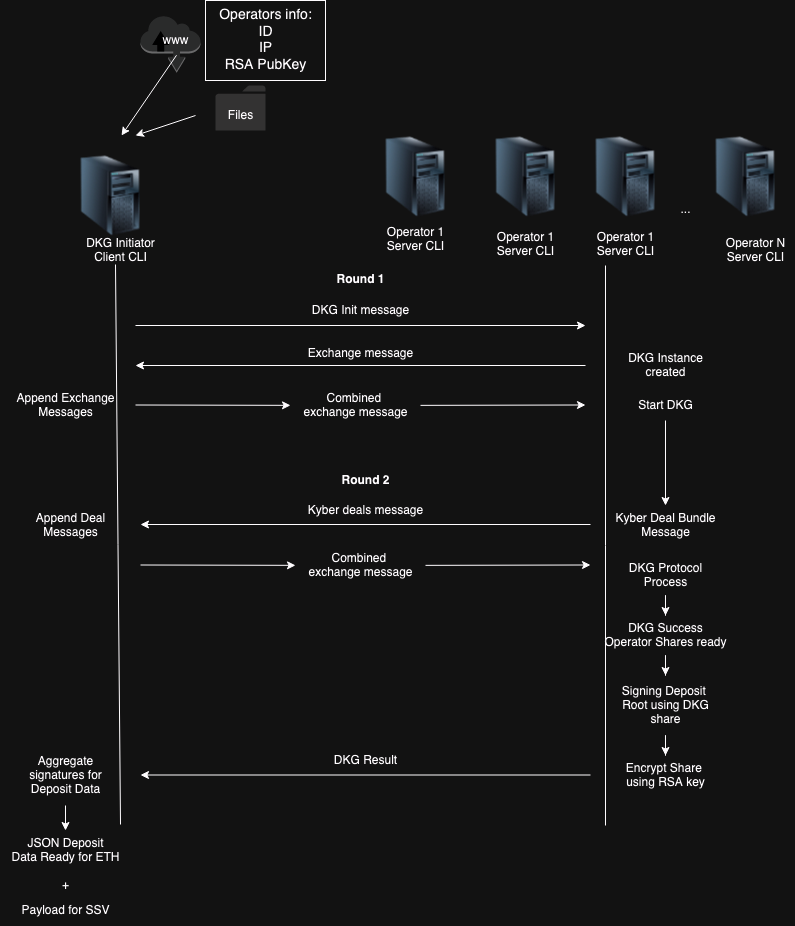

The diagram above was exported from draw.io. Its source (the exported page's mxGraphModel, read from the mxfile embedded in the PNG):
<mxGraphModel dx="1319" dy="729" grid="1" gridSize="10" guides="1" tooltips="1" connect="1" arrows="1" fold="1" page="1" pageScale="1" pageWidth="850" pageHeight="1100" math="0" shadow="0">
  <root>
    <mxCell id="0" />
    <mxCell id="1" parent="0" />
    <mxCell id="IlkzK1_zhlc2ED1LKRK5-1" value="" style="image;html=1;image=img/lib/clip_art/computers/Server_Tower_128x128.png" parent="1" vertex="1">
      <mxGeometry x="95" y="210" width="80" height="80" as="geometry" />
    </mxCell>
    <mxCell id="IlkzK1_zhlc2ED1LKRK5-2" value="&lt;div&gt;DKG Initiator&lt;/div&gt;&lt;div&gt;Client CLI&lt;/div&gt;" style="text;html=1;align=center;verticalAlign=middle;resizable=0;points=[];autosize=1;strokeColor=none;fillColor=none;" parent="1" vertex="1">
      <mxGeometry x="100" y="285" width="90" height="40" as="geometry" />
    </mxCell>
    <mxCell id="IlkzK1_zhlc2ED1LKRK5-3" value="" style="image;html=1;image=img/lib/clip_art/computers/Server_Tower_128x128.png" parent="1" vertex="1">
      <mxGeometry x="400" y="191" width="80" height="80" as="geometry" />
    </mxCell>
    <mxCell id="IlkzK1_zhlc2ED1LKRK5-5" value="&lt;div&gt;Operator 1&lt;/div&gt;&lt;div&gt;Server CLI&lt;/div&gt;" style="text;html=1;align=center;verticalAlign=middle;resizable=0;points=[];autosize=1;strokeColor=none;fillColor=none;" parent="1" vertex="1">
      <mxGeometry x="400" y="274" width="80" height="40" as="geometry" />
    </mxCell>
    <mxCell id="IlkzK1_zhlc2ED1LKRK5-6" value="" style="image;html=1;image=img/lib/clip_art/computers/Server_Tower_128x128.png" parent="1" vertex="1">
      <mxGeometry x="510" y="191" width="80" height="80" as="geometry" />
    </mxCell>
    <mxCell id="IlkzK1_zhlc2ED1LKRK5-7" value="" style="endArrow=classic;html=1;rounded=0;" parent="1" edge="1">
      <mxGeometry width="50" height="50" relative="1" as="geometry">
        <mxPoint x="160" y="380" as="sourcePoint" />
        <mxPoint x="610" y="380" as="targetPoint" />
      </mxGeometry>
    </mxCell>
    <mxCell id="IlkzK1_zhlc2ED1LKRK5-9" value="" style="image;html=1;image=img/lib/clip_art/computers/Server_Tower_128x128.png" parent="1" vertex="1">
      <mxGeometry x="610" y="191" width="80" height="80" as="geometry" />
    </mxCell>
    <mxCell id="IlkzK1_zhlc2ED1LKRK5-12" value="" style="image;html=1;image=img/lib/clip_art/computers/Server_Tower_128x128.png" parent="1" vertex="1">
      <mxGeometry x="730" y="191" width="80" height="80" as="geometry" />
    </mxCell>
    <mxCell id="IlkzK1_zhlc2ED1LKRK5-15" value="..." style="text;html=1;align=center;verticalAlign=middle;resizable=0;points=[];autosize=1;strokeColor=none;fillColor=none;" parent="1" vertex="1">
      <mxGeometry x="695" y="249" width="30" height="30" as="geometry" />
    </mxCell>
    <mxCell id="_KZljH_Y_gnQfvsAWFD0-2" value="" style="endArrow=none;html=1;rounded=0;" parent="1" edge="1">
      <mxGeometry width="50" height="50" relative="1" as="geometry">
        <mxPoint x="145" y="879" as="sourcePoint" />
        <mxPoint x="140" y="319" as="targetPoint" />
      </mxGeometry>
    </mxCell>
    <mxCell id="_KZljH_Y_gnQfvsAWFD0-3" value="" style="endArrow=none;html=1;rounded=0;" parent="1" edge="1">
      <mxGeometry width="50" height="50" relative="1" as="geometry">
        <mxPoint x="630" y="880" as="sourcePoint" />
        <mxPoint x="630" y="320" as="targetPoint" />
      </mxGeometry>
    </mxCell>
    <mxCell id="_KZljH_Y_gnQfvsAWFD0-4" value="&lt;div&gt;Operator 1&lt;/div&gt;&lt;div&gt;Server CLI&lt;/div&gt;" style="text;html=1;align=center;verticalAlign=middle;resizable=0;points=[];autosize=1;strokeColor=none;fillColor=none;" parent="1" vertex="1">
      <mxGeometry x="510" y="279" width="80" height="40" as="geometry" />
    </mxCell>
    <mxCell id="_KZljH_Y_gnQfvsAWFD0-5" value="&lt;div&gt;Operator 1&lt;/div&gt;&lt;div&gt;Server CLI&lt;/div&gt;" style="text;html=1;align=center;verticalAlign=middle;resizable=0;points=[];autosize=1;strokeColor=none;fillColor=none;" parent="1" vertex="1">
      <mxGeometry x="610" y="279" width="80" height="40" as="geometry" />
    </mxCell>
    <mxCell id="_KZljH_Y_gnQfvsAWFD0-6" value="&lt;div&gt;Operator N&lt;br&gt;&lt;/div&gt;&lt;div&gt;Server CLI&lt;/div&gt;" style="text;html=1;align=center;verticalAlign=middle;resizable=0;points=[];autosize=1;strokeColor=none;fillColor=none;" parent="1" vertex="1">
      <mxGeometry x="740" y="285" width="80" height="40" as="geometry" />
    </mxCell>
    <mxCell id="_KZljH_Y_gnQfvsAWFD0-7" value="" style="edgeStyle=none;orthogonalLoop=1;jettySize=auto;html=1;rounded=0;" parent="1" edge="1">
      <mxGeometry width="100" relative="1" as="geometry">
        <mxPoint x="220" y="170" as="sourcePoint" />
        <mxPoint x="160" y="190" as="targetPoint" />
        <Array as="points" />
      </mxGeometry>
    </mxCell>
    <mxCell id="_KZljH_Y_gnQfvsAWFD0-11" value="" style="sketch=0;pointerEvents=1;shadow=0;dashed=0;html=1;strokeColor=none;labelPosition=center;verticalLabelPosition=bottom;verticalAlign=top;outlineConnect=0;align=center;shape=mxgraph.office.concepts.folder;fillColor=#CCCBCB;" parent="1" vertex="1">
      <mxGeometry x="240" y="140" width="50" height="45" as="geometry" />
    </mxCell>
    <mxCell id="_KZljH_Y_gnQfvsAWFD0-12" value="Files" style="text;html=1;align=center;verticalAlign=middle;resizable=0;points=[];autosize=1;strokeColor=none;fillColor=none;" parent="1" vertex="1">
      <mxGeometry x="240" y="155" width="50" height="30" as="geometry" />
    </mxCell>
    <mxCell id="_KZljH_Y_gnQfvsAWFD0-13" value="" style="outlineConnect=0;dashed=0;verticalLabelPosition=bottom;verticalAlign=top;align=center;html=1;shape=mxgraph.aws3.internet;fillColor=#D2D3D3;gradientColor=none;" parent="1" vertex="1">
      <mxGeometry x="165" y="70" width="60" height="57.25" as="geometry" />
    </mxCell>
    <mxCell id="_KZljH_Y_gnQfvsAWFD0-14" value="&lt;div&gt;www&lt;/div&gt;" style="text;html=1;align=center;verticalAlign=middle;resizable=0;points=[];autosize=1;strokeColor=none;fillColor=none;" parent="1" vertex="1">
      <mxGeometry x="175" y="80" width="50" height="30" as="geometry" />
    </mxCell>
    <mxCell id="_KZljH_Y_gnQfvsAWFD0-15" value="" style="edgeStyle=none;orthogonalLoop=1;jettySize=auto;html=1;rounded=0;exitX=0.52;exitY=0.992;exitDx=0;exitDy=0;exitPerimeter=0;" parent="1" source="_KZljH_Y_gnQfvsAWFD0-14" edge="1">
      <mxGeometry width="100" relative="1" as="geometry">
        <mxPoint x="144.5" y="161" as="sourcePoint" />
        <mxPoint x="146" y="190" as="targetPoint" />
        <Array as="points" />
      </mxGeometry>
    </mxCell>
    <mxCell id="_KZljH_Y_gnQfvsAWFD0-16" value="&lt;div style=&quot;font-size: 14px;&quot;&gt;Operators info:&lt;/div&gt;&lt;div style=&quot;font-size: 14px;&quot;&gt;ID&lt;/div&gt;&lt;div style=&quot;font-size: 14px;&quot;&gt;IP&lt;/div&gt;&lt;div style=&quot;font-size: 14px;&quot;&gt;RSA PubKey&lt;br style=&quot;font-size: 14px;&quot;&gt;&lt;/div&gt;" style="text;html=1;align=center;verticalAlign=middle;resizable=0;points=[];autosize=1;strokeColor=#000000;fillColor=none;fontSize=14;" parent="1" vertex="1">
      <mxGeometry x="230" y="55" width="120" height="80" as="geometry" />
    </mxCell>
    <mxCell id="_KZljH_Y_gnQfvsAWFD0-18" value="DKG Init message" style="text;html=1;align=center;verticalAlign=middle;resizable=0;points=[];autosize=1;strokeColor=none;fillColor=none;" parent="1" vertex="1">
      <mxGeometry x="325" y="350" width="120" height="30" as="geometry" />
    </mxCell>
    <mxCell id="_KZljH_Y_gnQfvsAWFD0-19" value="&lt;div&gt;DKG Instance&lt;/div&gt;&lt;div&gt;created&lt;br&gt;&lt;/div&gt;" style="text;html=1;align=center;verticalAlign=middle;resizable=0;points=[];autosize=1;strokeColor=none;fillColor=none;" parent="1" vertex="1">
      <mxGeometry x="640" y="400" width="100" height="40" as="geometry" />
    </mxCell>
    <mxCell id="_KZljH_Y_gnQfvsAWFD0-20" value="" style="edgeStyle=none;orthogonalLoop=1;jettySize=auto;html=1;rounded=0;" parent="1" edge="1">
      <mxGeometry width="100" relative="1" as="geometry">
        <mxPoint x="610" y="420" as="sourcePoint" />
        <mxPoint x="160" y="420" as="targetPoint" />
        <Array as="points" />
      </mxGeometry>
    </mxCell>
    <mxCell id="_KZljH_Y_gnQfvsAWFD0-21" value="&lt;div&gt;Exchange message&lt;/div&gt;" style="text;html=1;align=center;verticalAlign=middle;resizable=0;points=[];autosize=1;strokeColor=none;fillColor=none;" parent="1" vertex="1">
      <mxGeometry x="320" y="393" width="130" height="30" as="geometry" />
    </mxCell>
    <mxCell id="_KZljH_Y_gnQfvsAWFD0-26" value="&lt;div&gt;Append Exchange&lt;/div&gt;&lt;div&gt;Messages&lt;br&gt;&lt;/div&gt;" style="text;html=1;align=center;verticalAlign=middle;resizable=0;points=[];autosize=1;strokeColor=none;fillColor=none;" parent="1" vertex="1">
      <mxGeometry x="30" y="440" width="120" height="40" as="geometry" />
    </mxCell>
    <mxCell id="_KZljH_Y_gnQfvsAWFD0-27" value="" style="endArrow=classic;html=1;rounded=0;" parent="1" source="_KZljH_Y_gnQfvsAWFD0-28" edge="1">
      <mxGeometry width="50" height="50" relative="1" as="geometry">
        <mxPoint x="160" y="459.5" as="sourcePoint" />
        <mxPoint x="610" y="459.5" as="targetPoint" />
      </mxGeometry>
    </mxCell>
    <mxCell id="_KZljH_Y_gnQfvsAWFD0-29" value="" style="endArrow=classic;html=1;rounded=0;" parent="1" target="_KZljH_Y_gnQfvsAWFD0-28" edge="1">
      <mxGeometry width="50" height="50" relative="1" as="geometry">
        <mxPoint x="160" y="459.5" as="sourcePoint" />
        <mxPoint x="610" y="459.5" as="targetPoint" />
      </mxGeometry>
    </mxCell>
    <mxCell id="_KZljH_Y_gnQfvsAWFD0-28" value="&lt;div&gt;Combined&amp;nbsp;&lt;/div&gt;&lt;div&gt;exchange message&lt;/div&gt;" style="text;html=1;align=center;verticalAlign=middle;resizable=0;points=[];autosize=1;strokeColor=none;fillColor=none;" parent="1" vertex="1">
      <mxGeometry x="315" y="440" width="130" height="40" as="geometry" />
    </mxCell>
    <mxCell id="owp3m8P_8py9r8TYu4PK-1" value="" style="edgeStyle=orthogonalEdgeStyle;rounded=0;orthogonalLoop=1;jettySize=auto;html=1;" edge="1" parent="1" source="_KZljH_Y_gnQfvsAWFD0-34" target="_KZljH_Y_gnQfvsAWFD0-37">
      <mxGeometry relative="1" as="geometry" />
    </mxCell>
    <mxCell id="_KZljH_Y_gnQfvsAWFD0-34" value="Start DKG" style="text;html=1;align=center;verticalAlign=middle;resizable=0;points=[];autosize=1;strokeColor=none;fillColor=none;" parent="1" vertex="1">
      <mxGeometry x="650" y="445" width="80" height="30" as="geometry" />
    </mxCell>
    <mxCell id="_KZljH_Y_gnQfvsAWFD0-35" value="Kyber deals message" style="text;html=1;align=center;verticalAlign=middle;resizable=0;points=[];autosize=1;strokeColor=none;fillColor=none;" parent="1" vertex="1">
      <mxGeometry x="320" y="550" width="140" height="30" as="geometry" />
    </mxCell>
    <mxCell id="_KZljH_Y_gnQfvsAWFD0-36" value="" style="edgeStyle=none;orthogonalLoop=1;jettySize=auto;html=1;rounded=0;" parent="1" edge="1">
      <mxGeometry width="100" relative="1" as="geometry">
        <mxPoint x="615" y="579" as="sourcePoint" />
        <mxPoint x="165" y="579" as="targetPoint" />
        <Array as="points" />
      </mxGeometry>
    </mxCell>
    <mxCell id="_KZljH_Y_gnQfvsAWFD0-37" value="&lt;div&gt;Kyber Deal Bundle&lt;br&gt;&lt;/div&gt;&lt;div&gt;Message&lt;br&gt;&lt;/div&gt;" style="text;html=1;align=center;verticalAlign=middle;resizable=0;points=[];autosize=1;strokeColor=none;fillColor=none;" parent="1" vertex="1">
      <mxGeometry x="630" y="560" width="120" height="40" as="geometry" />
    </mxCell>
    <mxCell id="_KZljH_Y_gnQfvsAWFD0-38" value="&lt;div&gt;Append Deal&lt;/div&gt;&lt;div&gt;Messages&lt;br&gt;&lt;/div&gt;" style="text;html=1;align=center;verticalAlign=middle;resizable=0;points=[];autosize=1;strokeColor=none;fillColor=none;" parent="1" vertex="1">
      <mxGeometry x="50" y="560" width="90" height="40" as="geometry" />
    </mxCell>
    <mxCell id="_KZljH_Y_gnQfvsAWFD0-39" value="" style="endArrow=classic;html=1;rounded=0;" parent="1" source="_KZljH_Y_gnQfvsAWFD0-41" edge="1">
      <mxGeometry width="50" height="50" relative="1" as="geometry">
        <mxPoint x="165" y="619.5" as="sourcePoint" />
        <mxPoint x="615" y="619.5" as="targetPoint" />
      </mxGeometry>
    </mxCell>
    <mxCell id="_KZljH_Y_gnQfvsAWFD0-40" value="" style="endArrow=classic;html=1;rounded=0;" parent="1" target="_KZljH_Y_gnQfvsAWFD0-41" edge="1">
      <mxGeometry width="50" height="50" relative="1" as="geometry">
        <mxPoint x="165" y="619.5" as="sourcePoint" />
        <mxPoint x="615" y="619.5" as="targetPoint" />
      </mxGeometry>
    </mxCell>
    <mxCell id="_KZljH_Y_gnQfvsAWFD0-41" value="&lt;div&gt;Combined&amp;nbsp;&lt;/div&gt;&lt;div&gt;exchange message&lt;/div&gt;" style="text;html=1;align=center;verticalAlign=middle;resizable=0;points=[];autosize=1;strokeColor=none;fillColor=none;" parent="1" vertex="1">
      <mxGeometry x="320" y="600" width="130" height="40" as="geometry" />
    </mxCell>
    <mxCell id="_KZljH_Y_gnQfvsAWFD0-42" value="&lt;div&gt;Round 1 &lt;br&gt;&lt;/div&gt;" style="text;html=1;align=center;verticalAlign=middle;resizable=0;points=[];autosize=1;strokeColor=none;fillColor=none;fontStyle=1" parent="1" vertex="1">
      <mxGeometry x="350" y="319" width="70" height="30" as="geometry" />
    </mxCell>
    <mxCell id="_KZljH_Y_gnQfvsAWFD0-43" value="&lt;div&gt;Round 2 &lt;br&gt;&lt;/div&gt;" style="text;html=1;align=center;verticalAlign=middle;resizable=0;points=[];autosize=1;strokeColor=none;fillColor=none;fontStyle=1" parent="1" vertex="1">
      <mxGeometry x="355" y="520" width="70" height="30" as="geometry" />
    </mxCell>
    <mxCell id="uvcEm8zZMSJWt0b9_NNn-9" value="" style="edgeStyle=orthogonalEdgeStyle;rounded=0;orthogonalLoop=1;jettySize=auto;html=1;" parent="1" source="_KZljH_Y_gnQfvsAWFD0-44" target="_KZljH_Y_gnQfvsAWFD0-49" edge="1">
      <mxGeometry relative="1" as="geometry" />
    </mxCell>
    <mxCell id="_KZljH_Y_gnQfvsAWFD0-44" value="&lt;div&gt;DKG Protocol&lt;/div&gt;&lt;div&gt;Process&lt;br&gt; &lt;/div&gt;" style="text;html=1;align=center;verticalAlign=middle;resizable=0;points=[];autosize=1;strokeColor=none;fillColor=none;" parent="1" vertex="1">
      <mxGeometry x="640" y="610" width="100" height="40" as="geometry" />
    </mxCell>
    <mxCell id="_KZljH_Y_gnQfvsAWFD0-45" value="" style="edgeStyle=none;orthogonalLoop=1;jettySize=auto;html=1;rounded=0;" parent="1" edge="1">
      <mxGeometry width="100" relative="1" as="geometry">
        <mxPoint x="615" y="829.5" as="sourcePoint" />
        <mxPoint x="165" y="829.5" as="targetPoint" />
        <Array as="points" />
      </mxGeometry>
    </mxCell>
    <mxCell id="_KZljH_Y_gnQfvsAWFD0-46" value="&lt;div&gt;DKG Result &lt;br&gt;&lt;/div&gt;" style="text;html=1;align=center;verticalAlign=middle;resizable=0;points=[];autosize=1;strokeColor=none;fillColor=none;" parent="1" vertex="1">
      <mxGeometry x="345" y="800" width="90" height="30" as="geometry" />
    </mxCell>
    <mxCell id="uvcEm8zZMSJWt0b9_NNn-3" value="" style="edgeStyle=orthogonalEdgeStyle;rounded=0;orthogonalLoop=1;jettySize=auto;html=1;" parent="1" source="_KZljH_Y_gnQfvsAWFD0-49" target="_KZljH_Y_gnQfvsAWFD0-56" edge="1">
      <mxGeometry relative="1" as="geometry" />
    </mxCell>
    <mxCell id="_KZljH_Y_gnQfvsAWFD0-49" value="&lt;div&gt;DKG Success&lt;/div&gt;&lt;div&gt;Operator Shares ready&lt;br&gt; &lt;/div&gt;" style="text;html=1;align=center;verticalAlign=middle;resizable=0;points=[];autosize=1;strokeColor=none;fillColor=none;" parent="1" vertex="1">
      <mxGeometry x="615" y="670" width="150" height="40" as="geometry" />
    </mxCell>
    <mxCell id="_KZljH_Y_gnQfvsAWFD0-50" value="&lt;div&gt;JSON Deposit&lt;/div&gt;&lt;div&gt;Data Ready for ETH&lt;br&gt;&lt;/div&gt;" style="text;html=1;align=center;verticalAlign=middle;resizable=0;points=[];autosize=1;strokeColor=none;fillColor=none;" parent="1" vertex="1">
      <mxGeometry x="25" y="885" width="130" height="40" as="geometry" />
    </mxCell>
    <mxCell id="uvcEm8zZMSJWt0b9_NNn-11" value="" style="edgeStyle=orthogonalEdgeStyle;rounded=0;orthogonalLoop=1;jettySize=auto;html=1;" parent="1" source="_KZljH_Y_gnQfvsAWFD0-56" target="uvcEm8zZMSJWt0b9_NNn-10" edge="1">
      <mxGeometry relative="1" as="geometry" />
    </mxCell>
    <mxCell id="_KZljH_Y_gnQfvsAWFD0-56" value="&lt;div&gt;Signing Deposit&amp;nbsp;&lt;/div&gt;&lt;div&gt;Root using DKG&lt;/div&gt;&lt;div&gt;share&lt;br&gt;&lt;/div&gt;" style="text;html=1;align=center;verticalAlign=middle;resizable=0;points=[];autosize=1;strokeColor=none;fillColor=none;" parent="1" vertex="1">
      <mxGeometry x="635" y="730" width="110" height="60" as="geometry" />
    </mxCell>
    <mxCell id="_KZljH_Y_gnQfvsAWFD0-58" value="Payload for SSV" style="text;html=1;align=center;verticalAlign=middle;resizable=0;points=[];autosize=1;strokeColor=none;fillColor=none;" parent="1" vertex="1">
      <mxGeometry x="35" y="950" width="110" height="30" as="geometry" />
    </mxCell>
    <mxCell id="uvcEm8zZMSJWt0b9_NNn-10" value="&lt;div&gt;Encrypt Share&amp;nbsp;&lt;/div&gt;&lt;div&gt;using RSA key&lt;br&gt;&lt;/div&gt;" style="text;html=1;align=center;verticalAlign=middle;resizable=0;points=[];autosize=1;strokeColor=none;fillColor=none;" parent="1" vertex="1">
      <mxGeometry x="640" y="810" width="100" height="40" as="geometry" />
    </mxCell>
    <mxCell id="uvcEm8zZMSJWt0b9_NNn-13" value="" style="edgeStyle=orthogonalEdgeStyle;rounded=0;orthogonalLoop=1;jettySize=auto;html=1;" parent="1" source="uvcEm8zZMSJWt0b9_NNn-12" target="_KZljH_Y_gnQfvsAWFD0-50" edge="1">
      <mxGeometry relative="1" as="geometry" />
    </mxCell>
    <mxCell id="uvcEm8zZMSJWt0b9_NNn-12" value="&lt;div&gt;Aggregate&lt;/div&gt;&lt;div&gt;signatures for &lt;br&gt;&lt;/div&gt;&lt;div&gt;Deposit Data&lt;br&gt;&lt;/div&gt;" style="text;html=1;align=center;verticalAlign=middle;resizable=0;points=[];autosize=1;strokeColor=none;fillColor=none;" parent="1" vertex="1">
      <mxGeometry x="40" y="800" width="100" height="60" as="geometry" />
    </mxCell>
    <mxCell id="pEYDNZnT5WQo2QTzEOo9-1" value="+" style="text;html=1;align=center;verticalAlign=middle;resizable=0;points=[];autosize=1;strokeColor=none;fillColor=none;" parent="1" vertex="1">
      <mxGeometry x="75" y="925" width="30" height="30" as="geometry" />
    </mxCell>
  </root>
</mxGraphModel>